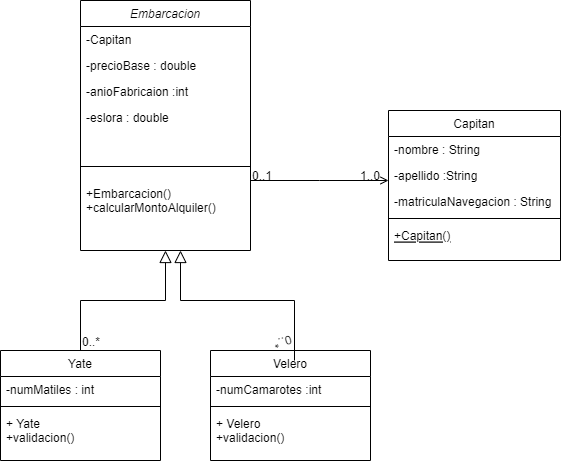

The diagram above was exported from draw.io. Its source (the exported page's mxGraphModel, read from the mxfile embedded in the PNG):
<mxGraphModel dx="1077" dy="560" grid="1" gridSize="10" guides="1" tooltips="1" connect="1" arrows="1" fold="1" page="1" pageScale="1" pageWidth="827" pageHeight="1169" math="0" shadow="0">
  <root>
    <mxCell id="WIyWlLk6GJQsqaUBKTNV-0" />
    <mxCell id="WIyWlLk6GJQsqaUBKTNV-1" parent="WIyWlLk6GJQsqaUBKTNV-0" />
    <mxCell id="zkfFHV4jXpPFQw0GAbJ--0" value="Embarcacion" style="swimlane;fontStyle=2;align=center;verticalAlign=top;childLayout=stackLayout;horizontal=1;startSize=26;horizontalStack=0;resizeParent=1;resizeLast=0;collapsible=1;marginBottom=0;rounded=0;shadow=0;strokeWidth=1;" parent="WIyWlLk6GJQsqaUBKTNV-1" vertex="1">
      <mxGeometry x="200" y="10" width="170" height="250" as="geometry">
        <mxRectangle x="230" y="140" width="160" height="26" as="alternateBounds" />
      </mxGeometry>
    </mxCell>
    <mxCell id="zkfFHV4jXpPFQw0GAbJ--1" value="-Capitan" style="text;align=left;verticalAlign=top;spacingLeft=4;spacingRight=4;overflow=hidden;rotatable=0;points=[[0,0.5],[1,0.5]];portConstraint=eastwest;" parent="zkfFHV4jXpPFQw0GAbJ--0" vertex="1">
      <mxGeometry y="26" width="170" height="26" as="geometry" />
    </mxCell>
    <mxCell id="zkfFHV4jXpPFQw0GAbJ--2" value="-precioBase : double" style="text;align=left;verticalAlign=top;spacingLeft=4;spacingRight=4;overflow=hidden;rotatable=0;points=[[0,0.5],[1,0.5]];portConstraint=eastwest;rounded=0;shadow=0;html=0;" parent="zkfFHV4jXpPFQw0GAbJ--0" vertex="1">
      <mxGeometry y="52" width="170" height="26" as="geometry" />
    </mxCell>
    <mxCell id="zkfFHV4jXpPFQw0GAbJ--3" value="-anioFabricaion :int" style="text;align=left;verticalAlign=top;spacingLeft=4;spacingRight=4;overflow=hidden;rotatable=0;points=[[0,0.5],[1,0.5]];portConstraint=eastwest;rounded=0;shadow=0;html=0;" parent="zkfFHV4jXpPFQw0GAbJ--0" vertex="1">
      <mxGeometry y="78" width="170" height="26" as="geometry" />
    </mxCell>
    <mxCell id="IYAQAj7If2_5picFlveC-6" value="-eslora : double" style="text;align=left;verticalAlign=top;spacingLeft=4;spacingRight=4;overflow=hidden;rotatable=0;points=[[0,0.5],[1,0.5]];portConstraint=eastwest;" vertex="1" parent="zkfFHV4jXpPFQw0GAbJ--0">
      <mxGeometry y="104" width="170" height="48" as="geometry" />
    </mxCell>
    <mxCell id="zkfFHV4jXpPFQw0GAbJ--4" value="" style="line;html=1;strokeWidth=1;align=left;verticalAlign=middle;spacingTop=-1;spacingLeft=3;spacingRight=3;rotatable=0;labelPosition=right;points=[];portConstraint=eastwest;" parent="zkfFHV4jXpPFQw0GAbJ--0" vertex="1">
      <mxGeometry y="152" width="170" height="28" as="geometry" />
    </mxCell>
    <mxCell id="zkfFHV4jXpPFQw0GAbJ--5" value="+Embarcacion()&#10;+calcularMontoAlquiler()" style="text;align=left;verticalAlign=top;spacingLeft=4;spacingRight=4;overflow=hidden;rotatable=0;points=[[0,0.5],[1,0.5]];portConstraint=eastwest;" parent="zkfFHV4jXpPFQw0GAbJ--0" vertex="1">
      <mxGeometry y="180" width="170" height="60" as="geometry" />
    </mxCell>
    <mxCell id="zkfFHV4jXpPFQw0GAbJ--6" value="Yate" style="swimlane;fontStyle=0;align=center;verticalAlign=top;childLayout=stackLayout;horizontal=1;startSize=26;horizontalStack=0;resizeParent=1;resizeLast=0;collapsible=1;marginBottom=0;rounded=0;shadow=0;strokeWidth=1;" parent="WIyWlLk6GJQsqaUBKTNV-1" vertex="1">
      <mxGeometry x="120" y="360" width="160" height="110" as="geometry">
        <mxRectangle x="130" y="380" width="160" height="26" as="alternateBounds" />
      </mxGeometry>
    </mxCell>
    <mxCell id="zkfFHV4jXpPFQw0GAbJ--7" value="-numMatiles : int" style="text;align=left;verticalAlign=top;spacingLeft=4;spacingRight=4;overflow=hidden;rotatable=0;points=[[0,0.5],[1,0.5]];portConstraint=eastwest;" parent="zkfFHV4jXpPFQw0GAbJ--6" vertex="1">
      <mxGeometry y="26" width="160" height="26" as="geometry" />
    </mxCell>
    <mxCell id="zkfFHV4jXpPFQw0GAbJ--9" value="" style="line;html=1;strokeWidth=1;align=left;verticalAlign=middle;spacingTop=-1;spacingLeft=3;spacingRight=3;rotatable=0;labelPosition=right;points=[];portConstraint=eastwest;" parent="zkfFHV4jXpPFQw0GAbJ--6" vertex="1">
      <mxGeometry y="52" width="160" height="8" as="geometry" />
    </mxCell>
    <mxCell id="IYAQAj7If2_5picFlveC-14" value="+ Yate&#10;+validacion()" style="text;align=left;verticalAlign=top;spacingLeft=4;spacingRight=4;overflow=hidden;rotatable=0;points=[[0,0.5],[1,0.5]];portConstraint=eastwest;" vertex="1" parent="zkfFHV4jXpPFQw0GAbJ--6">
      <mxGeometry y="60" width="160" height="34" as="geometry" />
    </mxCell>
    <mxCell id="zkfFHV4jXpPFQw0GAbJ--12" value="" style="endArrow=block;endSize=10;endFill=0;shadow=0;strokeWidth=1;rounded=0;edgeStyle=elbowEdgeStyle;elbow=vertical;" parent="WIyWlLk6GJQsqaUBKTNV-1" source="zkfFHV4jXpPFQw0GAbJ--6" target="zkfFHV4jXpPFQw0GAbJ--0" edge="1">
      <mxGeometry width="160" relative="1" as="geometry">
        <mxPoint x="200" y="203" as="sourcePoint" />
        <mxPoint x="200" y="203" as="targetPoint" />
      </mxGeometry>
    </mxCell>
    <mxCell id="zkfFHV4jXpPFQw0GAbJ--13" value="Velero" style="swimlane;fontStyle=0;align=center;verticalAlign=top;childLayout=stackLayout;horizontal=1;startSize=26;horizontalStack=0;resizeParent=1;resizeLast=0;collapsible=1;marginBottom=0;rounded=0;shadow=0;strokeWidth=1;" parent="WIyWlLk6GJQsqaUBKTNV-1" vertex="1">
      <mxGeometry x="330" y="360" width="160" height="110" as="geometry">
        <mxRectangle x="340" y="380" width="170" height="26" as="alternateBounds" />
      </mxGeometry>
    </mxCell>
    <mxCell id="zkfFHV4jXpPFQw0GAbJ--14" value="-numCamarotes :int" style="text;align=left;verticalAlign=top;spacingLeft=4;spacingRight=4;overflow=hidden;rotatable=0;points=[[0,0.5],[1,0.5]];portConstraint=eastwest;" parent="zkfFHV4jXpPFQw0GAbJ--13" vertex="1">
      <mxGeometry y="26" width="160" height="26" as="geometry" />
    </mxCell>
    <mxCell id="zkfFHV4jXpPFQw0GAbJ--15" value="" style="line;html=1;strokeWidth=1;align=left;verticalAlign=middle;spacingTop=-1;spacingLeft=3;spacingRight=3;rotatable=0;labelPosition=right;points=[];portConstraint=eastwest;" parent="zkfFHV4jXpPFQw0GAbJ--13" vertex="1">
      <mxGeometry y="52" width="160" height="8" as="geometry" />
    </mxCell>
    <mxCell id="IYAQAj7If2_5picFlveC-15" value="+ Velero&#10;+validacion()" style="text;align=left;verticalAlign=top;spacingLeft=4;spacingRight=4;overflow=hidden;rotatable=0;points=[[0,0.5],[1,0.5]];portConstraint=eastwest;" vertex="1" parent="zkfFHV4jXpPFQw0GAbJ--13">
      <mxGeometry y="60" width="160" height="34" as="geometry" />
    </mxCell>
    <mxCell id="zkfFHV4jXpPFQw0GAbJ--16" value="" style="endArrow=block;endSize=10;endFill=0;shadow=0;strokeWidth=1;rounded=0;edgeStyle=elbowEdgeStyle;elbow=vertical;" parent="WIyWlLk6GJQsqaUBKTNV-1" edge="1">
      <mxGeometry width="160" relative="1" as="geometry">
        <mxPoint x="414" y="370" as="sourcePoint" />
        <mxPoint x="300" y="260" as="targetPoint" />
        <Array as="points">
          <mxPoint x="280" y="310" />
          <mxPoint x="289" y="320" />
        </Array>
      </mxGeometry>
    </mxCell>
    <mxCell id="zkfFHV4jXpPFQw0GAbJ--17" value="Capitan" style="swimlane;fontStyle=0;align=center;verticalAlign=top;childLayout=stackLayout;horizontal=1;startSize=26;horizontalStack=0;resizeParent=1;resizeLast=0;collapsible=1;marginBottom=0;rounded=0;shadow=0;strokeWidth=1;" parent="WIyWlLk6GJQsqaUBKTNV-1" vertex="1">
      <mxGeometry x="508" y="120" width="172" height="150" as="geometry">
        <mxRectangle x="550" y="140" width="160" height="26" as="alternateBounds" />
      </mxGeometry>
    </mxCell>
    <mxCell id="zkfFHV4jXpPFQw0GAbJ--18" value="-nombre : String" style="text;align=left;verticalAlign=top;spacingLeft=4;spacingRight=4;overflow=hidden;rotatable=0;points=[[0,0.5],[1,0.5]];portConstraint=eastwest;" parent="zkfFHV4jXpPFQw0GAbJ--17" vertex="1">
      <mxGeometry y="26" width="172" height="26" as="geometry" />
    </mxCell>
    <mxCell id="zkfFHV4jXpPFQw0GAbJ--19" value="-apellido :String" style="text;align=left;verticalAlign=top;spacingLeft=4;spacingRight=4;overflow=hidden;rotatable=0;points=[[0,0.5],[1,0.5]];portConstraint=eastwest;rounded=0;shadow=0;html=0;" parent="zkfFHV4jXpPFQw0GAbJ--17" vertex="1">
      <mxGeometry y="52" width="172" height="26" as="geometry" />
    </mxCell>
    <mxCell id="zkfFHV4jXpPFQw0GAbJ--20" value="-matriculaNavegacion : String" style="text;align=left;verticalAlign=top;spacingLeft=4;spacingRight=4;overflow=hidden;rotatable=0;points=[[0,0.5],[1,0.5]];portConstraint=eastwest;rounded=0;shadow=0;html=0;" parent="zkfFHV4jXpPFQw0GAbJ--17" vertex="1">
      <mxGeometry y="78" width="172" height="26" as="geometry" />
    </mxCell>
    <mxCell id="zkfFHV4jXpPFQw0GAbJ--23" value="" style="line;html=1;strokeWidth=1;align=left;verticalAlign=middle;spacingTop=-1;spacingLeft=3;spacingRight=3;rotatable=0;labelPosition=right;points=[];portConstraint=eastwest;" parent="zkfFHV4jXpPFQw0GAbJ--17" vertex="1">
      <mxGeometry y="104" width="172" height="8" as="geometry" />
    </mxCell>
    <mxCell id="IYAQAj7If2_5picFlveC-8" value="+Capitan()" style="text;align=left;verticalAlign=top;spacingLeft=4;spacingRight=4;overflow=hidden;rotatable=0;points=[[0,0.5],[1,0.5]];portConstraint=eastwest;fontStyle=4" vertex="1" parent="zkfFHV4jXpPFQw0GAbJ--17">
      <mxGeometry y="112" width="172" height="26" as="geometry" />
    </mxCell>
    <mxCell id="zkfFHV4jXpPFQw0GAbJ--26" value="" style="endArrow=open;shadow=0;strokeWidth=1;rounded=0;endFill=1;edgeStyle=elbowEdgeStyle;elbow=vertical;" parent="WIyWlLk6GJQsqaUBKTNV-1" source="zkfFHV4jXpPFQw0GAbJ--0" target="zkfFHV4jXpPFQw0GAbJ--17" edge="1">
      <mxGeometry x="0.5" y="41" relative="1" as="geometry">
        <mxPoint x="380" y="192" as="sourcePoint" />
        <mxPoint x="540" y="192" as="targetPoint" />
        <mxPoint x="-40" y="32" as="offset" />
      </mxGeometry>
    </mxCell>
    <mxCell id="zkfFHV4jXpPFQw0GAbJ--27" value="0..1" style="resizable=0;align=left;verticalAlign=bottom;labelBackgroundColor=none;fontSize=12;" parent="zkfFHV4jXpPFQw0GAbJ--26" connectable="0" vertex="1">
      <mxGeometry x="-1" relative="1" as="geometry">
        <mxPoint y="4" as="offset" />
      </mxGeometry>
    </mxCell>
    <mxCell id="zkfFHV4jXpPFQw0GAbJ--28" value="1..0" style="resizable=0;align=right;verticalAlign=bottom;labelBackgroundColor=none;fontSize=12;" parent="zkfFHV4jXpPFQw0GAbJ--26" connectable="0" vertex="1">
      <mxGeometry x="1" relative="1" as="geometry">
        <mxPoint x="-7" y="4" as="offset" />
      </mxGeometry>
    </mxCell>
    <mxCell id="IYAQAj7If2_5picFlveC-16" value="0..*" style="resizable=0;align=left;verticalAlign=bottom;labelBackgroundColor=none;fontSize=12;" connectable="0" vertex="1" parent="WIyWlLk6GJQsqaUBKTNV-1">
      <mxGeometry x="200" y="360" as="geometry" />
    </mxCell>
    <mxCell id="IYAQAj7If2_5picFlveC-17" value="0..*" style="resizable=0;align=left;verticalAlign=bottom;labelBackgroundColor=none;fontSize=12;rotation=-195;" connectable="0" vertex="1" parent="WIyWlLk6GJQsqaUBKTNV-1">
      <mxGeometry x="410" y="340" as="geometry" />
    </mxCell>
  </root>
</mxGraphModel>